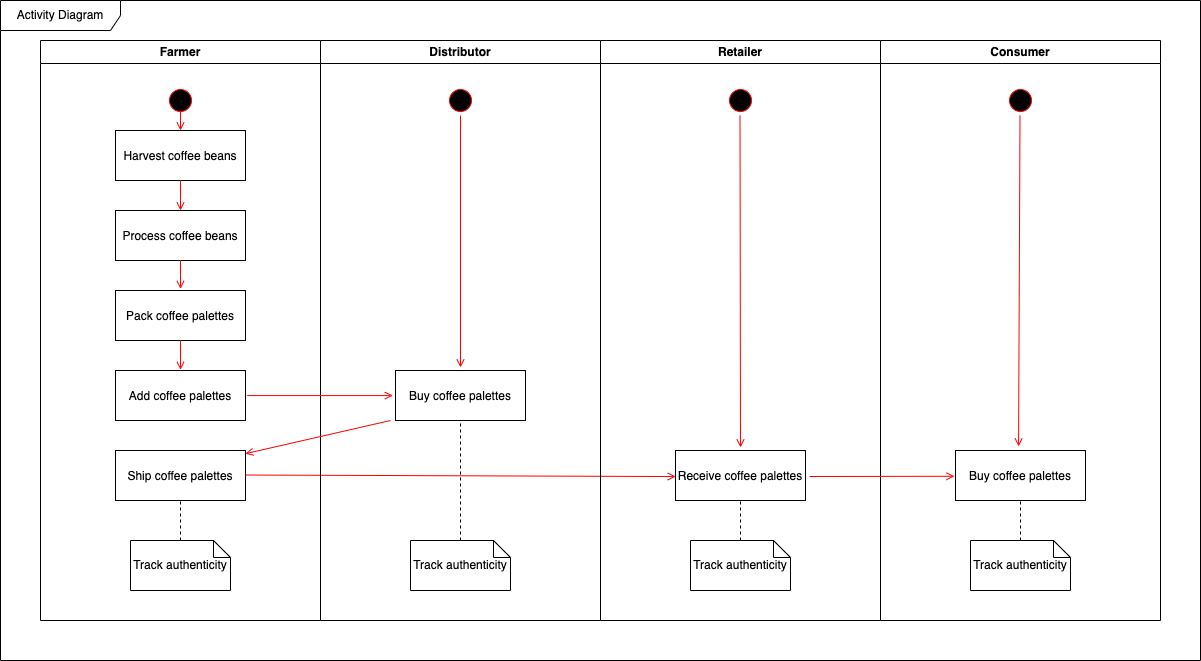

The diagram above was exported from draw.io. Its source (the exported page's mxGraphModel, read from the mxfile embedded in the PNG):
<mxGraphModel dx="1426" dy="770" grid="1" gridSize="10" guides="1" tooltips="1" connect="1" arrows="1" fold="1" page="1" pageScale="1" pageWidth="827" pageHeight="1169" math="0" shadow="0">
  <root>
    <mxCell id="0" />
    <mxCell id="1" parent="0" />
    <mxCell id="Mv8oduKWuDQu5-7l0l3G-1" value="Activity Diagram" style="shape=umlFrame;whiteSpace=wrap;html=1;width=120;height=30;" parent="1" vertex="1">
      <mxGeometry x="41" y="40" width="1200" height="660" as="geometry" />
    </mxCell>
    <mxCell id="Mv8oduKWuDQu5-7l0l3G-3" value="" style="group" parent="1" connectable="0" vertex="1">
      <mxGeometry x="81" y="80" width="1120" height="580" as="geometry" />
    </mxCell>
    <mxCell id="Mv8oduKWuDQu5-7l0l3G-4" value="Farmer" style="swimlane;whiteSpace=wrap" parent="Mv8oduKWuDQu5-7l0l3G-3" vertex="1">
      <mxGeometry width="280" height="580" as="geometry" />
    </mxCell>
    <mxCell id="Mv8oduKWuDQu5-7l0l3G-5" value="" style="ellipse;shape=startState;fillColor=#000000;strokeColor=#ff0000;" parent="Mv8oduKWuDQu5-7l0l3G-4" vertex="1">
      <mxGeometry x="125" y="45" width="30" height="30" as="geometry" />
    </mxCell>
    <mxCell id="Mv8oduKWuDQu5-7l0l3G-6" value="Harvest coffee beans" style="" parent="Mv8oduKWuDQu5-7l0l3G-4" vertex="1">
      <mxGeometry x="75" y="90" width="130" height="50" as="geometry" />
    </mxCell>
    <mxCell id="Mv8oduKWuDQu5-7l0l3G-7" value="Process coffee beans" style="" parent="Mv8oduKWuDQu5-7l0l3G-4" vertex="1">
      <mxGeometry x="75" y="170" width="130" height="50" as="geometry" />
    </mxCell>
    <mxCell id="Mv8oduKWuDQu5-7l0l3G-8" value="Pack coffee palettes" style="" parent="Mv8oduKWuDQu5-7l0l3G-4" vertex="1">
      <mxGeometry x="75" y="250" width="130" height="50" as="geometry" />
    </mxCell>
    <mxCell id="Mv8oduKWuDQu5-7l0l3G-9" value="Add coffee palettes" style="" parent="Mv8oduKWuDQu5-7l0l3G-4" vertex="1">
      <mxGeometry x="75" y="330" width="130" height="50" as="geometry" />
    </mxCell>
    <mxCell id="Mv8oduKWuDQu5-7l0l3G-10" value="Track authenticity" style="shape=note;whiteSpace=wrap;size=17" parent="Mv8oduKWuDQu5-7l0l3G-4" vertex="1">
      <mxGeometry x="90" y="500" width="100" height="50" as="geometry" />
    </mxCell>
    <mxCell id="Mv8oduKWuDQu5-7l0l3G-11" value="" style="endArrow=open;strokeColor=#FF0000;endFill=1;rounded=0;" parent="Mv8oduKWuDQu5-7l0l3G-4" edge="1">
      <mxGeometry relative="1" as="geometry">
        <mxPoint x="140" y="70" as="sourcePoint" />
        <mxPoint x="140" y="90" as="targetPoint" />
      </mxGeometry>
    </mxCell>
    <mxCell id="Mv8oduKWuDQu5-7l0l3G-12" value="" style="endArrow=open;strokeColor=#FF0000;endFill=1;rounded=0;" parent="Mv8oduKWuDQu5-7l0l3G-4" edge="1">
      <mxGeometry relative="1" as="geometry">
        <mxPoint x="140" y="140" as="sourcePoint" />
        <mxPoint x="140" y="170" as="targetPoint" />
      </mxGeometry>
    </mxCell>
    <mxCell id="Mv8oduKWuDQu5-7l0l3G-13" value="" style="endArrow=open;strokeColor=#FF0000;endFill=1;rounded=0;entryX=0.5;entryY=-0.031;entryDx=0;entryDy=0;entryPerimeter=0;exitX=0.5;exitY=0.997;exitDx=0;exitDy=0;exitPerimeter=0;" parent="Mv8oduKWuDQu5-7l0l3G-4" source="Mv8oduKWuDQu5-7l0l3G-7" target="Mv8oduKWuDQu5-7l0l3G-8" edge="1">
      <mxGeometry relative="1" as="geometry">
        <mxPoint x="170" y="170" as="sourcePoint" />
        <mxPoint x="170" y="200" as="targetPoint" />
      </mxGeometry>
    </mxCell>
    <mxCell id="Mv8oduKWuDQu5-7l0l3G-14" value="Ship coffee palettes" style="" parent="Mv8oduKWuDQu5-7l0l3G-4" vertex="1">
      <mxGeometry x="75" y="410" width="130" height="50" as="geometry" />
    </mxCell>
    <mxCell id="Mv8oduKWuDQu5-7l0l3G-15" value="" style="edgeStyle=none;strokeColor=#FF0000;endArrow=open;endFill=1;rounded=0;entryX=0.002;entryY=0.521;entryDx=0;entryDy=0;entryPerimeter=0;" parent="Mv8oduKWuDQu5-7l0l3G-4" target="Mv8oduKWuDQu5-7l0l3G-24" edge="1">
      <mxGeometry width="100" height="100" relative="1" as="geometry">
        <mxPoint x="205" y="434.52" as="sourcePoint" />
        <mxPoint x="380" y="435.02" as="targetPoint" />
      </mxGeometry>
    </mxCell>
    <mxCell id="Mv8oduKWuDQu5-7l0l3G-16" value="" style="endArrow=none;dashed=1;html=1;rounded=0;exitX=0.5;exitY=0;exitDx=0;exitDy=0;exitPerimeter=0;" parent="Mv8oduKWuDQu5-7l0l3G-4" source="Mv8oduKWuDQu5-7l0l3G-10" edge="1">
      <mxGeometry width="50" height="50" relative="1" as="geometry">
        <mxPoint x="90" y="510" as="sourcePoint" />
        <mxPoint x="140" y="460" as="targetPoint" />
      </mxGeometry>
    </mxCell>
    <mxCell id="Mv8oduKWuDQu5-7l0l3G-17" value="Distributor" style="swimlane;whiteSpace=wrap" parent="Mv8oduKWuDQu5-7l0l3G-3" vertex="1">
      <mxGeometry x="280" width="280" height="580" as="geometry" />
    </mxCell>
    <mxCell id="Mv8oduKWuDQu5-7l0l3G-18" value="Buy coffee palettes" style="" parent="Mv8oduKWuDQu5-7l0l3G-17" vertex="1">
      <mxGeometry x="75" y="330" width="130" height="50" as="geometry" />
    </mxCell>
    <mxCell id="Mv8oduKWuDQu5-7l0l3G-19" value="" style="ellipse;shape=startState;fillColor=#000000;strokeColor=#ff0000;" parent="Mv8oduKWuDQu5-7l0l3G-17" vertex="1">
      <mxGeometry x="125" y="45" width="30" height="30" as="geometry" />
    </mxCell>
    <mxCell id="Mv8oduKWuDQu5-7l0l3G-20" value="" style="endArrow=open;strokeColor=#FF0000;endFill=1;rounded=0;exitX=0.5;exitY=1;exitDx=0;exitDy=0;entryX=0.5;entryY=-0.06;entryDx=0;entryDy=0;entryPerimeter=0;" parent="Mv8oduKWuDQu5-7l0l3G-17" source="Mv8oduKWuDQu5-7l0l3G-19" target="Mv8oduKWuDQu5-7l0l3G-18" edge="1">
      <mxGeometry relative="1" as="geometry">
        <mxPoint x="-130" y="150" as="sourcePoint" />
        <mxPoint x="-130" y="180" as="targetPoint" />
      </mxGeometry>
    </mxCell>
    <mxCell id="Mv8oduKWuDQu5-7l0l3G-21" value="Track authenticity" style="shape=note;whiteSpace=wrap;size=17" parent="Mv8oduKWuDQu5-7l0l3G-17" vertex="1">
      <mxGeometry x="90" y="500" width="100" height="50" as="geometry" />
    </mxCell>
    <mxCell id="Mv8oduKWuDQu5-7l0l3G-22" value="" style="endArrow=none;dashed=1;html=1;rounded=0;exitX=0.5;exitY=0;exitDx=0;exitDy=0;exitPerimeter=0;entryX=0.5;entryY=0.99;entryDx=0;entryDy=0;entryPerimeter=0;" parent="Mv8oduKWuDQu5-7l0l3G-17" source="Mv8oduKWuDQu5-7l0l3G-21" target="Mv8oduKWuDQu5-7l0l3G-18" edge="1">
      <mxGeometry width="50" height="50" relative="1" as="geometry">
        <mxPoint x="50" y="490" as="sourcePoint" />
        <mxPoint x="140" y="460" as="targetPoint" />
      </mxGeometry>
    </mxCell>
    <mxCell id="Mv8oduKWuDQu5-7l0l3G-23" value="Retailer" style="swimlane;whiteSpace=wrap" parent="Mv8oduKWuDQu5-7l0l3G-3" vertex="1">
      <mxGeometry x="560" width="280" height="580" as="geometry" />
    </mxCell>
    <mxCell id="Mv8oduKWuDQu5-7l0l3G-24" value="Receive coffee palettes" style="" parent="Mv8oduKWuDQu5-7l0l3G-23" vertex="1">
      <mxGeometry x="75" y="410" width="130" height="50" as="geometry" />
    </mxCell>
    <mxCell id="Mv8oduKWuDQu5-7l0l3G-25" value="" style="ellipse;shape=startState;fillColor=#000000;strokeColor=#ff0000;" parent="Mv8oduKWuDQu5-7l0l3G-23" vertex="1">
      <mxGeometry x="125" y="45" width="30" height="30" as="geometry" />
    </mxCell>
    <mxCell id="Mv8oduKWuDQu5-7l0l3G-26" value="" style="endArrow=open;strokeColor=#FF0000;endFill=1;rounded=0;exitX=0.5;exitY=1;exitDx=0;exitDy=0;entryX=0.5;entryY=-0.06;entryDx=0;entryDy=0;entryPerimeter=0;" parent="Mv8oduKWuDQu5-7l0l3G-23" target="Mv8oduKWuDQu5-7l0l3G-24" edge="1">
      <mxGeometry relative="1" as="geometry">
        <mxPoint x="139.5" y="75" as="sourcePoint" />
        <mxPoint x="139.5" y="327" as="targetPoint" />
      </mxGeometry>
    </mxCell>
    <mxCell id="Mv8oduKWuDQu5-7l0l3G-27" value="Track authenticity" style="shape=note;whiteSpace=wrap;size=17" parent="Mv8oduKWuDQu5-7l0l3G-23" vertex="1">
      <mxGeometry x="90" y="500" width="100" height="50" as="geometry" />
    </mxCell>
    <mxCell id="Mv8oduKWuDQu5-7l0l3G-28" value="" style="endArrow=none;dashed=1;html=1;rounded=0;exitX=0.5;exitY=0;exitDx=0;exitDy=0;exitPerimeter=0;" parent="Mv8oduKWuDQu5-7l0l3G-23" source="Mv8oduKWuDQu5-7l0l3G-27" edge="1">
      <mxGeometry width="50" height="50" relative="1" as="geometry">
        <mxPoint x="50" y="490" as="sourcePoint" />
        <mxPoint x="140" y="460" as="targetPoint" />
      </mxGeometry>
    </mxCell>
    <mxCell id="Mv8oduKWuDQu5-7l0l3G-29" value="Consumer" style="swimlane;whiteSpace=wrap" parent="Mv8oduKWuDQu5-7l0l3G-3" vertex="1">
      <mxGeometry x="840" width="280" height="580" as="geometry" />
    </mxCell>
    <mxCell id="Mv8oduKWuDQu5-7l0l3G-30" value="Buy coffee palettes" style="" parent="Mv8oduKWuDQu5-7l0l3G-29" vertex="1">
      <mxGeometry x="75" y="410" width="130" height="50" as="geometry" />
    </mxCell>
    <mxCell id="Mv8oduKWuDQu5-7l0l3G-31" value="" style="edgeStyle=none;strokeColor=#FF0000;endArrow=open;endFill=1;rounded=0;entryX=0.002;entryY=0.521;entryDx=0;entryDy=0;entryPerimeter=0;" parent="Mv8oduKWuDQu5-7l0l3G-29" edge="1">
      <mxGeometry width="100" height="100" relative="1" as="geometry">
        <mxPoint x="-71" y="436" as="sourcePoint" />
        <mxPoint x="74" y="435.77" as="targetPoint" />
      </mxGeometry>
    </mxCell>
    <mxCell id="Mv8oduKWuDQu5-7l0l3G-32" value="" style="ellipse;shape=startState;fillColor=#000000;strokeColor=#ff0000;" parent="Mv8oduKWuDQu5-7l0l3G-29" vertex="1">
      <mxGeometry x="125" y="45" width="30" height="30" as="geometry" />
    </mxCell>
    <mxCell id="Mv8oduKWuDQu5-7l0l3G-33" value="" style="endArrow=open;strokeColor=#FF0000;endFill=1;rounded=0;exitX=0.5;exitY=1;exitDx=0;exitDy=0;entryX=0.485;entryY=-0.08;entryDx=0;entryDy=0;entryPerimeter=0;" parent="Mv8oduKWuDQu5-7l0l3G-29" target="Mv8oduKWuDQu5-7l0l3G-30" edge="1">
      <mxGeometry relative="1" as="geometry">
        <mxPoint x="139.5" y="75" as="sourcePoint" />
        <mxPoint x="139.5" y="327" as="targetPoint" />
      </mxGeometry>
    </mxCell>
    <mxCell id="Mv8oduKWuDQu5-7l0l3G-34" value="Track authenticity" style="shape=note;whiteSpace=wrap;size=17" parent="Mv8oduKWuDQu5-7l0l3G-29" vertex="1">
      <mxGeometry x="90" y="500" width="100" height="50" as="geometry" />
    </mxCell>
    <mxCell id="Mv8oduKWuDQu5-7l0l3G-35" value="" style="endArrow=none;dashed=1;html=1;rounded=0;exitX=0.5;exitY=0;exitDx=0;exitDy=0;exitPerimeter=0;" parent="Mv8oduKWuDQu5-7l0l3G-29" source="Mv8oduKWuDQu5-7l0l3G-34" edge="1">
      <mxGeometry width="50" height="50" relative="1" as="geometry">
        <mxPoint x="50" y="490" as="sourcePoint" />
        <mxPoint x="140" y="460" as="targetPoint" />
      </mxGeometry>
    </mxCell>
    <mxCell id="Mv8oduKWuDQu5-7l0l3G-36" value="" style="endArrow=open;strokeColor=#FF0000;endFill=1;rounded=0;entryX=0.5;entryY=-0.012;entryDx=0;entryDy=0;entryPerimeter=0;" parent="Mv8oduKWuDQu5-7l0l3G-3" target="Mv8oduKWuDQu5-7l0l3G-9" edge="1">
      <mxGeometry relative="1" as="geometry">
        <mxPoint x="140" y="300" as="sourcePoint" />
        <mxPoint x="150" y="258.45000000000005" as="targetPoint" />
      </mxGeometry>
    </mxCell>
    <mxCell id="Mv8oduKWuDQu5-7l0l3G-37" value="" style="edgeStyle=none;strokeColor=#FF0000;endArrow=open;endFill=1;rounded=0;exitX=1.013;exitY=0.502;exitDx=0;exitDy=0;exitPerimeter=0;entryX=-0.02;entryY=0.502;entryDx=0;entryDy=0;entryPerimeter=0;" parent="Mv8oduKWuDQu5-7l0l3G-3" source="Mv8oduKWuDQu5-7l0l3G-9" target="Mv8oduKWuDQu5-7l0l3G-18" edge="1">
      <mxGeometry width="100" height="100" relative="1" as="geometry">
        <mxPoint x="210" y="354.52" as="sourcePoint" />
        <mxPoint x="350" y="355" as="targetPoint" />
      </mxGeometry>
    </mxCell>
    <mxCell id="Mv8oduKWuDQu5-7l0l3G-38" value="" style="edgeStyle=none;strokeColor=#FF0000;endArrow=open;endFill=1;rounded=0;entryX=0.999;entryY=0.064;entryDx=0;entryDy=0;entryPerimeter=0;" parent="Mv8oduKWuDQu5-7l0l3G-3" target="Mv8oduKWuDQu5-7l0l3G-14" edge="1">
      <mxGeometry width="100" height="100" relative="1" as="geometry">
        <mxPoint x="350" y="380" as="sourcePoint" />
        <mxPoint x="650" y="429.5" as="targetPoint" />
      </mxGeometry>
    </mxCell>
  </root>
</mxGraphModel>